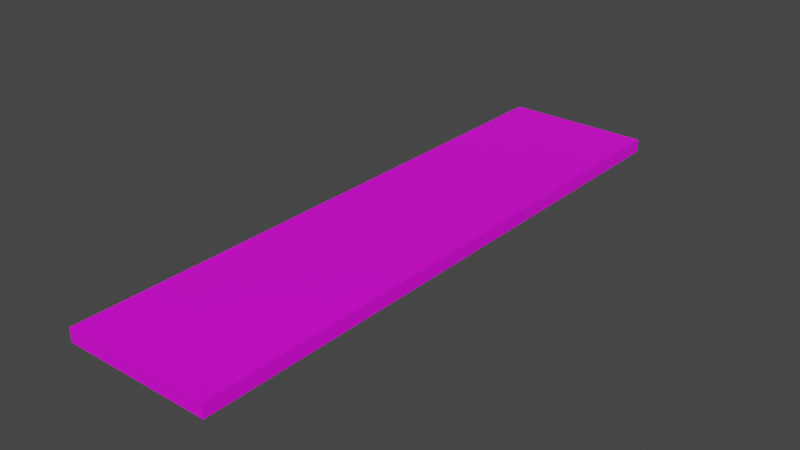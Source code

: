 # Source: shelves.material.pine.blend  (saved by Blender 5.0.113; exported with 4.5.12 LTS)
import bpy
from mathutils import Matrix  # noqa: F401  (used for matrix-valued properties, if any)

bpy.ops.wm.read_factory_settings(use_empty=True)
scene = bpy.context.scene
scene.name = 'Scene'

# ---- collections
col_pine = bpy.data.collections.new('pine'); scene.collection.children.link(col_pine)

# ---- images (referenced by path relative to the original .blend; pixels are not part of the script)
import os
ASSET_DIR = os.environ.get("B2B_ASSET_DIR", "")  # directory of the original .blend (textures are referenced by path, not embedded)
HERE = os.path.dirname(os.path.abspath(__file__))  # packed textures are extracted next to this script under _unpacked/

def load_image(name, relpath, width, height, colorspace="sRGB"):
    """Load a texture the original file referenced (path relative to the .blend, or extracted next to this script)."""
    p = next((c for c in (os.path.join(HERE, relpath), os.path.join(ASSET_DIR, relpath)) if relpath and os.path.exists(c)), "")
    if p:
        img = bpy.data.images.load(p, check_existing=True)
        img.name = name
    else:  # same state as the original file: an image datablock whose file is absent (Cycles renders it pink)
        img = bpy.data.images.new(name, width, height)
        img.source = "FILE"
        img.filepath = "//" + (relpath or name)
    img.colorspace_settings.name = colorspace
    return img
img_seamless_wood_planks_5_jpg = load_image('seamless-wood-planks-5.jpg', 'wood.pine__seamless-wood-planks-5.jpg', 1024, 1024, 'sRGB')

# ---- materials (node trees are filled in below, after node groups)
mat_bright_wood = bpy.data.materials.new('bright-wood')
mat_bright_wood.use_backface_culling_lightprobe_volume = False
mat_bright_wood.use_transparent_shadow = False

# ---- material node trees
mat_bright_wood.use_nodes = True; mat_bright_wood.node_tree.nodes.clear()
_N = mat_bright_wood.node_tree.nodes; _L = mat_bright_wood.node_tree.links
n0 = _N.new('ShaderNodeBsdfPrincipled'); n0.name = 'Principled BSDF'; n0.location = (10, 300)
n0.distribution = 'GGX'
n0.subsurface_method = 'BURLEY'
n0.inputs[3].default_value = 1.45
n0.inputs[27].default_value = (0.0, 0.0, 0.0, 1.0)
n0.inputs[28].default_value = 1.0
n1 = _N.new('ShaderNodeOutputMaterial'); n1.name = 'Material Output'; n1.location = (300, 300)
n2 = _N.new('ShaderNodeTexImage'); n2.name = 'Image Texture'; n2.location = (-280, 260)
n2.image = img_seamless_wood_planks_5_jpg
_L.new(n0.outputs[0], n1.inputs[0])
_L.new(n2.outputs[0], n0.inputs[0])
n1.is_active_output = True

# ---- world
world_world = bpy.data.worlds.new('World'); scene.world = world_world
world_world.use_nodes = True; world_world.node_tree.nodes.clear()
_N = world_world.node_tree.nodes; _L = world_world.node_tree.links
n0 = _N.new('ShaderNodeOutputWorld'); n0.name = 'World Output'; n0.location = (300, 300)
n1 = _N.new('ShaderNodeBackground'); n1.name = 'Background'; n1.location = (10, 300)
n1.inputs[0].default_value = (0.05088, 0.05088, 0.05088, 1.0)
_L.new(n1.outputs[0], n0.inputs[0])
n0.is_active_output = True
world_world.color = (0.1281, 0.4819, 0.08148)
world_world.use_sun_shadow = False
world_world.sun_shadow_jitter_overblur = 0.0

# ---- meshes
me_cube_017 = bpy.data.meshes.new('Cube.017')
me_cube_017.from_pydata([(1.0, 1.0, 1.251e-12), (1.0, 1.0, -2.0), (1.0, -1.0, 1.251e-12), (1.0, -1.0, -2.0), (-1.0, 1.0, 1.251e-12), (-1.0, 1.0, -2.0), (-1.0, -1.0, 1.251e-12), (-1.0, -1.0, -2.0)], [], [(0, 4, 6, 2), (3, 2, 6, 7), (7, 6, 4, 5), (5, 1, 3, 7), (1, 0, 2, 3), (5, 4, 0, 1)])
_uv = me_cube_017.uv_layers.new(name='UVMap')
_uv.uv.foreach_set('vector', [0.8634, 0.0, 0.8634, 1.0, 0.1366, 1.0, 0.1366, 2.98e-08, 0.1366, 2.98e-08, 0.3634, 0.0, 0.3634, 1.0, 0.1366, 1.0, 1.0, 0.8634, 1.0, 0.1366, 0.0, 0.1366, 5.96e-08, 0.8634, 0.8634, 1.0, 0.8634, 0.0, 0.1366, 2.98e-08, 0.1366, 1.0, 5.96e-08, 0.8634, 0.0, 0.1366, 1.0, 0.1366, 1.0, 0.8634, 0.1366, 1.0, 0.2384, 1.0, 0.2384, 0.0, 0.1366, 2.98e-08])
me_cube_017.materials.append(mat_bright_wood)
me_cube_017.use_remesh_preserve_volume = False
me_cube_017.use_remesh_preserve_attributes = False
me_cube_017.use_mirror_vertex_groups = False
me_cube_017.update()

# ---- objects
ob_pine = bpy.data.objects.new('pine', me_cube_017)

# ---- transforms, parenting, visibility, modifiers, constraints
ob_pine.location = (0.0, 0.0, 0.0)
ob_pine.rotation_euler = (3.142, 2.524e-29, -2.118e-22)
ob_pine.scale = (0.1, 0.4, 0.009)
ob_pine.lock_rotations_4d = False
ob_pine.empty_display_type = 'ARROWS'
ob_pine.show_instancer_for_viewport = False
ob_pine.lineart.crease_threshold = 0.0
_m = ob_pine.modifiers.new('Boolean', 'BOOLEAN')

# ---- collection membership
col_pine.objects.link(ob_pine)

# ---- scene / render settings (as saved in the file)
scene.frame_start = 1; scene.frame_end = 250; scene.frame_set(1)
scene.render.engine = 'BLENDER_EEVEE_NEXT'
scene.render.bake_bias = 0.0
scene.render.bake_samples = 0
scene.cycles.use_denoising = False
scene.cycles.samples = 128
scene.cycles.sampling_pattern = 'TABULATED_SOBOL'
scene.cycles.use_adaptive_sampling = False
scene.cycles.use_light_tree = False
scene.eevee.use_raytracing = True
scene.view_settings.view_transform = 'Filmic'
bpy.context.view_layer.update()

# ---- added for rendering (the .blend has no active camera and no usable light): camera, sun
cam_auto = bpy.data.cameras.new('AutoCamera')
cam_auto.lens = 50.0
cam_auto.sensor_width = 36.0
cam_auto.clip_end = 1000.0
ob_auto_camera = bpy.data.objects.new('AutoCamera', cam_auto)
scene.collection.objects.link(ob_auto_camera)
ob_auto_camera.location = (0.763141, -0.91577, 0.619513)
ob_auto_camera.rotation_euler = (1.09748, -7.21219e-08, 0.694738)
scene.camera = ob_auto_camera
light_auto_sun = bpy.data.lights.new('AutoSun', 'SUN')
light_auto_sun.energy = 3.0
light_auto_sun.angle = 0.0523599
ob_auto_sun = bpy.data.objects.new('AutoSun', light_auto_sun)
scene.collection.objects.link(ob_auto_sun)
ob_auto_sun.rotation_euler = (0.872665, 0.174533, 0.523599)
bpy.context.view_layer.update()
